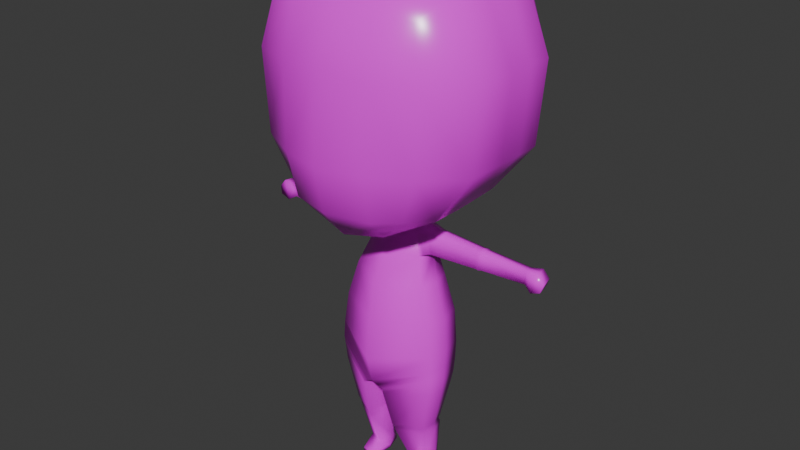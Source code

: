 # Source: body1.blend  (saved by Blender 4.0.36; exported with 4.5.12 LTS)
import bpy
from mathutils import Matrix  # noqa: F401  (used for matrix-valued properties, if any)

bpy.ops.wm.read_factory_settings(use_empty=True)
scene = bpy.context.scene
scene.name = 'Scene'

# ---- collections
col_collection = bpy.data.collections.new('Collection'); scene.collection.children.link(col_collection)

# ---- images (referenced by path relative to the original .blend; pixels are not part of the script)
import os
ASSET_DIR = os.environ.get("B2B_ASSET_DIR", "")  # directory of the original .blend (textures are referenced by path, not embedded)
HERE = os.path.dirname(os.path.abspath(__file__))  # packed textures are extracted next to this script under _unpacked/

def load_image(name, relpath, width, height, colorspace="sRGB"):
    """Load a texture the original file referenced (path relative to the .blend, or extracted next to this script)."""
    p = next((c for c in (os.path.join(HERE, relpath), os.path.join(ASSET_DIR, relpath)) if relpath and os.path.exists(c)), "")
    if p:
        img = bpy.data.images.load(p, check_existing=True)
        img.name = name
    else:  # same state as the original file: an image datablock whose file is absent (Cycles renders it pink)
        img = bpy.data.images.new(name, width, height)
        img.source = "FILE"
        img.filepath = "//" + (relpath or name)
    img.colorspace_settings.name = colorspace
    return img
img_baked_base_png = load_image('baked_base.png', 'baked_base.png', 1024, 1024, 'sRGB')

# ---- materials (node trees are filled in below, after node groups)
mat_baked = bpy.data.materials.new('baked')

# ---- material node trees
mat_baked.use_nodes = True; mat_baked.node_tree.nodes.clear()
_N = mat_baked.node_tree.nodes; _L = mat_baked.node_tree.links
n0 = _N.new('ShaderNodeOutputMaterial'); n0.name = 'Material Output'; n0.location = (300, 300)
n1 = _N.new('ShaderNodeBsdfPrincipled'); n1.name = 'Principled BSDF'; n1.location = (10, 300)
n1.inputs[2].default_value = 0.25
n1.inputs[3].default_value = 1.45
n2 = _N.new('ShaderNodeTexImage'); n2.name = 'Image Texture'; n2.location = (-376, 283)
n2.image = img_baked_base_png
_L.new(n1.outputs[0], n0.inputs[0])
_L.new(n2.outputs[0], n1.inputs[0])
n0.is_active_output = True

# ---- world
world_world = bpy.data.worlds.new('World'); scene.world = world_world
world_world.use_nodes = True; world_world.node_tree.nodes.clear()
_N = world_world.node_tree.nodes; _L = world_world.node_tree.links
n0 = _N.new('ShaderNodeOutputWorld'); n0.name = 'World Output'; n0.location = (300, 300)
n1 = _N.new('ShaderNodeBackground'); n1.name = 'Background'; n1.location = (10, 300)
n1.inputs[0].default_value = (0.05088, 0.05088, 0.05088, 1.0)
_L.new(n1.outputs[0], n0.inputs[0])
n0.is_active_output = True
world_world.color = (0.05088, 0.05088, 0.05088)
world_world.use_sun_shadow = False
world_world.sun_shadow_jitter_overblur = 0.0

# ---- meshes
me_cube_001 = bpy.data.meshes.new('Cube.001')
me_cube_001.from_pydata([(0.2349, -0.2897, 1.204), (0.2808, -0.2981, 1.861), (0.303, 0.2438, 1.268), (0.2808, 0.2981, 1.859), (0.1574, 0.2975, 1.228), (0.1635, 0.3576, 1.882), (0.3204, 0.3299, 1.677), (0.3121, 0.328, 1.381), (0.2905, -0.1913, 1.188), (0.2905, 0.1177, 1.194), (0.3479, 0.1743, 1.915), (0.3479, -0.184, 1.924), (0.3204, -0.3299, 1.677), (0.3121, -0.3184, 1.376), (0.1574, -0.3565, 1.203), (0.1635, -0.3405, 1.879), (0.1681, 0.1869, 2.006), (0.1681, -0.1779, 2.009), (0.138, 0.1003, 1.13), (0.138, -0.2684, 1.112), (0.1619, -0.3981, 1.376), (0.0, -0.0511, 2.035), (0.1611, -0.3922, 1.682), (0.0, -0.0488, 1.09), (0.4294, 0.1498, 1.376), (0.4294, -0.1945, 1.377), (0.4486, 0.1657, 1.675), (0.4486, -0.1897, 1.675), (0.4486, -0.03439, 1.675), (0.1569, 0.4289, 1.378), (0.4294, -0.03725, 1.377), (0.1611, 0.4403, 1.68), (0.138, -0.03649, 1.109), (0.1681, -0.0511, 2.023), (0.3479, -0.04785, 1.934), (0.2905, -0.06839, 1.186), (0.0, 0.2975, 1.226), (0.0, 0.3576, 1.887), (0.0, -0.4022, 1.207), (0.0, -0.3529, 1.885), (0.0, 0.1869, 2.017), (0.0, -0.1779, 2.021), (0.0, 0.08085, 1.111), (0.0, -0.3091, 1.094), (0.0, -0.4392, 1.375), (0.0, -0.4163, 1.687), (0.0, 0.4289, 1.382), (0.0, 0.4403, 1.685), (0.05442, 0.04544, 1.088), (0.0, -0.03079, 1.088), (0.05437, -0.01032, 1.088), (0.0, 0.0626, 1.088), (0.0452, 0.04168, 1.076), (0.0, -0.02692, 1.076), (0.04514, -0.005712, 1.075), (0.0, 0.05861, 1.074), (0.04748, 0.04522, 1.062), (0.0, -0.03143, 1.06), (0.04748, -0.009416, 1.062), (0.0, 0.06275, 1.06), (0.0984, 0.05934, 0.9416), (0.0, -0.1176, 0.9331), (0.1103, -0.05096, 0.9413), (0.0, 0.1021, 0.9343), (0.1463, 0.05254, 0.8422), (0.0, -0.1562, 0.8461), (0.1463, -0.07946, 0.843), (0.0, 0.1026, 0.8416), (0.1853, 0.06483, 0.7029), (0.0, -0.1857, 0.7076), (0.1853, -0.09329, 0.7039), (0.0, 0.1259, 0.7022), (0.1996, 0.05874, 0.5797), (0.0, -0.203, 0.5425), (0.1996, -0.1014, 0.5799), (0.0, 0.1267, 0.5203), (0.2012, 0.05221, 0.5091), (0.0, -0.1813, 0.4436), (0.2012, -0.1051, 0.515), (0.0, 0.08206, 0.4472), (0.2019, 0.04231, 0.4554), (0.04309, -0.1733, 0.4191), (0.2022, -0.09645, 0.4624), (0.03596, 0.05858, 0.4264), (0.1976, 0.03141, 0.4102), (0.04263, -0.1707, 0.4038), (0.1981, -0.09427, 0.4161), (0.04102, 0.04766, 0.4105), (0.1584, 0.0282, 0.2536), (0.05723, -0.1337, 0.2478), (0.1588, -0.07915, 0.2448), (0.05777, 0.03129, 0.2594), (0.1545, 0.02167, 0.233), (0.05862, -0.122, 0.2275), (0.1549, -0.07258, 0.2307), (0.05914, 0.02559, 0.2357), (0.155, 0.02928, 0.2161), (0.05482, -0.1157, 0.2104), (0.1562, -0.06744, 0.2138), (0.05652, 0.02698, 0.217), (0.1313, 0.04639, 0.05037), (0.07893, -0.04778, 0.04702), (0.1313, -0.02957, 0.04678), (0.08, 0.04534, 0.05232), (0.1312, 0.05622, 0.01544), (0.07887, -0.09284, 0.01213), (0.1313, -0.084, 0.01226), (0.07993, 0.05517, 0.01739), (0.1312, 0.05637, -0.0008588), (0.07885, -0.09269, -0.001788), (0.1321, -0.08383, -0.002278), (0.07991, 0.05535, 0.0006264), (0.0, 0.0739, 1.027), (0.069, -0.01648, 1.042), (0.069, 0.04701, 1.042), (0.0, -0.05458, 1.028), (0.1287, 0.05205, 0.9492), (0.1363, -0.03258, 0.949), (0.1245, -0.02239, 1.027), (0.1183, 0.04634, 1.029), (0.1424, 0.04306, 0.9497), (0.1488, -0.02688, 0.9487), (0.1599, -0.01843, 1.02), (0.1512, 0.04084, 1.023), (0.3314, 0.04148, 0.9571), (0.3316, -0.02092, 0.957), (0.3312, -0.01569, 1.015), (0.3306, 0.0357, 1.015), (0.3419, 0.04274, 0.9559), (0.3415, -0.02215, 0.9559), (0.3411, -0.01672, 1.016), (0.3411, 0.03676, 1.016), (0.3531, 0.03782, 0.9584), (0.3529, -0.01935, 0.9584), (0.3526, -0.01438, 1.013), (0.3527, 0.03456, 1.013), (0.5213, 0.03125, 0.9618), (0.5215, -0.009314, 0.9621), (0.5213, -0.005918, 1.011), (0.5202, 0.02715, 1.011), (0.55, 0.04286, 0.9445), (0.5503, -0.02108, 0.9449), (0.5725, -0.01573, 1.017), (0.5606, 0.0369, 1.016), (0.5759, 0.04004, 0.9607), (0.5878, -0.021, 0.9587), (0.5968, -0.01565, 0.9872), (0.5853, 0.03698, 0.9877), (0.2905, 0.0367, 1.19), (0.0, 0.0782, 2.035), (0.138, 0.02218, 1.12), (0.1681, 0.0782, 2.023), (0.3479, 0.07181, 1.928), (0.4486, 0.06965, 1.676), (0.4294, 0.058, 1.376), (0.0544, 0.01756, 1.088), (0.04517, 0.01798, 1.076), (0.04748, 0.0179, 1.062), (0.1274, 0.009738, 0.9329), (0.1623, -0.01553, 0.8426), (0.2014, -0.0163, 0.7034), (0.01818, -0.04653, 0.4214), (0.2157, -0.02337, 0.5798), (0.0, -0.04106, 0.4462), (0.2173, -0.03196, 0.5135), (0.2181, -0.03601, 0.461), (0.02569, -0.04605, 0.4072), (0.2139, -0.04037, 0.4152), (0.04031, -0.03573, 0.2544), (0.1747, -0.03167, 0.2478), (0.04168, -0.03576, 0.2324), (0.1707, -0.02752, 0.2318), (0.03848, -0.02834, 0.2145), (0.1717, -0.02114, 0.2149), (0.06227, 0.01122, 0.05048), (0.1477, 0.01226, 0.05034), (0.06221, -0.006399, 0.01556), (0.1477, -0.005352, 0.01543), (0.06218, -0.006233, 0.0002239), (0.1476, -0.005189, 7.2e-05), (0.069, 0.01527, 1.042), (0.1363, 0.01037, 0.9374), (0.1214, 0.01202, 1.042), (0.1459, 0.01027, 0.9391), (0.1555, 0.01124, 1.033), (0.3315, 0.01028, 0.9476), (0.3309, 0.009999, 1.024), (0.3417, 0.0103, 0.9461), (0.3411, 0.01002, 1.025), (0.353, 0.009211, 0.9494), (0.3526, 0.01009, 1.022), (0.5214, 0.01097, 0.9619), (0.5207, 0.01062, 1.012), (0.5501, 0.01089, 0.9447), (0.5666, 0.01058, 1.017), (0.5818, 0.00952, 0.9597), (0.5911, 0.01066, 0.9875), (-0.2349, -0.2897, 1.204), (-0.2808, -0.2981, 1.861), (-0.303, 0.2438, 1.268), (-0.2808, 0.2981, 1.859), (-0.1574, 0.2975, 1.228), (-0.1635, 0.3576, 1.882), (-0.3204, 0.3299, 1.677), (-0.3121, 0.328, 1.381), (-0.2905, -0.1913, 1.188), (-0.2905, 0.1177, 1.194), (-0.3479, 0.1743, 1.915), (-0.3479, -0.184, 1.924), (-0.3204, -0.3299, 1.677), (-0.3121, -0.3184, 1.376), (-0.1574, -0.3565, 1.203), (-0.1635, -0.3405, 1.879), (-0.1681, 0.1869, 2.006), (-0.1681, -0.1779, 2.009), (-0.138, 0.1003, 1.13), (-0.138, -0.2684, 1.112), (-0.1619, -0.3981, 1.376), (-0.1611, -0.3922, 1.682), (-0.4294, 0.1498, 1.376), (-0.4294, -0.1945, 1.377), (-0.4486, 0.1657, 1.675), (-0.4486, -0.1897, 1.675), (-0.4486, -0.03439, 1.675), (-0.1569, 0.4289, 1.378), (-0.4294, -0.03725, 1.377), (-0.1611, 0.4403, 1.68), (-0.138, -0.03649, 1.109), (-0.1681, -0.0511, 2.023), (-0.3479, -0.04785, 1.934), (-0.2905, -0.06839, 1.186), (-0.05442, 0.04544, 1.088), (-0.05437, -0.01032, 1.088), (-0.0452, 0.04168, 1.076), (-0.04514, -0.005712, 1.075), (-0.04748, 0.04522, 1.062), (-0.04748, -0.009416, 1.062), (-0.0984, 0.05934, 0.9416), (-0.1103, -0.05096, 0.9413), (-0.1463, 0.05254, 0.8422), (-0.1463, -0.07946, 0.843), (-0.1853, 0.06483, 0.7029), (-0.1853, -0.09329, 0.7039), (-0.1996, 0.05874, 0.5797), (-0.1996, -0.1014, 0.5799), (-0.2012, 0.05221, 0.5091), (-0.2012, -0.1051, 0.515), (-0.2019, 0.04231, 0.4554), (-0.04309, -0.1733, 0.4191), (-0.2022, -0.09645, 0.4624), (-0.03596, 0.05858, 0.4264), (-0.1976, 0.03141, 0.4102), (-0.04263, -0.1707, 0.4038), (-0.1981, -0.09427, 0.4161), (-0.04102, 0.04766, 0.4105), (-0.1584, 0.0282, 0.2536), (-0.05723, -0.1337, 0.2478), (-0.1588, -0.07915, 0.2448), (-0.05777, 0.03129, 0.2594), (-0.1545, 0.02167, 0.233), (-0.05862, -0.122, 0.2275), (-0.1549, -0.07258, 0.2307), (-0.05914, 0.02559, 0.2357), (-0.155, 0.02928, 0.2161), (-0.05482, -0.1157, 0.2104), (-0.1562, -0.06744, 0.2138), (-0.05652, 0.02698, 0.217), (-0.1313, 0.04639, 0.05037), (-0.07893, -0.04778, 0.04702), (-0.1313, -0.02957, 0.04678), (-0.08, 0.04534, 0.05232), (-0.1312, 0.05622, 0.01544), (-0.07887, -0.09284, 0.01213), (-0.1313, -0.084, 0.01226), (-0.07993, 0.05517, 0.01739), (-0.1312, 0.05637, -0.0008588), (-0.07885, -0.09269, -0.001788), (-0.1321, -0.08383, -0.002278), (-0.07991, 0.05535, 0.0006264), (-0.069, -0.01648, 1.042), (-0.069, 0.04701, 1.042), (-0.1287, 0.05205, 0.9492), (-0.1363, -0.03258, 0.949), (-0.1245, -0.02239, 1.027), (-0.1183, 0.04634, 1.029), (-0.1424, 0.04306, 0.9497), (-0.1488, -0.02688, 0.9487), (-0.1599, -0.01843, 1.02), (-0.1512, 0.04084, 1.023), (-0.3314, 0.04148, 0.9571), (-0.3316, -0.02092, 0.957), (-0.3312, -0.01569, 1.015), (-0.3306, 0.0357, 1.015), (-0.3419, 0.04274, 0.9559), (-0.3415, -0.02215, 0.9559), (-0.3411, -0.01672, 1.016), (-0.3411, 0.03676, 1.016), (-0.3531, 0.03782, 0.9584), (-0.3529, -0.01935, 0.9584), (-0.3526, -0.01438, 1.013), (-0.3527, 0.03456, 1.013), (-0.5213, 0.03125, 0.9618), (-0.5215, -0.009314, 0.9621), (-0.5213, -0.005918, 1.011), (-0.5202, 0.02715, 1.011), (-0.55, 0.04286, 0.9445), (-0.5503, -0.02108, 0.9449), (-0.5725, -0.01573, 1.017), (-0.5606, 0.0369, 1.016), (-0.5759, 0.04004, 0.9607), (-0.5878, -0.021, 0.9587), (-0.5968, -0.01565, 0.9872), (-0.5853, 0.03698, 0.9877), (-0.2905, 0.0367, 1.19), (-0.138, 0.02218, 1.12), (-0.1681, 0.0782, 2.023), (-0.3479, 0.07181, 1.928), (-0.4486, 0.06965, 1.676), (-0.4294, 0.058, 1.376), (-0.0544, 0.01756, 1.088), (-0.04517, 0.01798, 1.076), (-0.04748, 0.0179, 1.062), (-0.1274, 0.009738, 0.9329), (-0.1623, -0.01553, 0.8426), (-0.2014, -0.0163, 0.7034), (-0.01818, -0.04653, 0.4214), (-0.2157, -0.02337, 0.5798), (-0.2173, -0.03196, 0.5135), (-0.2181, -0.03601, 0.461), (-0.02569, -0.04605, 0.4072), (-0.2139, -0.04037, 0.4152), (-0.04031, -0.03573, 0.2544), (-0.1747, -0.03167, 0.2478), (-0.04168, -0.03576, 0.2324), (-0.1707, -0.02752, 0.2318), (-0.03848, -0.02834, 0.2145), (-0.1717, -0.02114, 0.2149), (-0.06227, 0.01122, 0.05048), (-0.1477, 0.01226, 0.05034), (-0.06221, -0.006399, 0.01556), (-0.1477, -0.005352, 0.01543), (-0.06218, -0.006233, 0.0002239), (-0.1476, -0.005189, 7.2e-05), (-0.069, 0.01527, 1.042), (-0.1363, 0.01037, 0.9374), (-0.1214, 0.01202, 1.042), (-0.1459, 0.01027, 0.9391), (-0.1555, 0.01124, 1.033), (-0.3315, 0.01028, 0.9476), (-0.3309, 0.009999, 1.024), (-0.3417, 0.0103, 0.9461), (-0.3411, 0.01002, 1.025), (-0.353, 0.009211, 0.9494), (-0.3526, 0.01009, 1.022), (-0.5214, 0.01097, 0.9619), (-0.5207, 0.01062, 1.012), (-0.5501, 0.01089, 0.9447), (-0.5666, 0.01058, 1.017), (-0.5818, 0.00952, 0.9597), (-0.5911, 0.01066, 0.9875), (0.1135, 0.0557, 0.9454), (0.1233, -0.04177, 0.9452), (0.09676, -0.01944, 1.035), (0.09365, 0.04668, 1.036), (0.09521, 0.01364, 1.042), (0.1318, 0.01005, 0.9351), (-0.1135, 0.0557, 0.9454), (-0.1233, -0.04177, 0.9452), (-0.09676, -0.01944, 1.035), (-0.09365, 0.04668, 1.036), (-0.09521, 0.01364, 1.042), (-0.1318, 0.01005, 0.9351), (0.2016, 0.04726, 0.4823), (0.01798, 0.07032, 0.4368), (0.2017, -0.1008, 0.4887), (0.02154, -0.1773, 0.4313), (0.009088, -0.0438, 0.4338), (0.2177, -0.03399, 0.4872), (-0.2016, 0.04726, 0.4823), (-0.01798, 0.07032, 0.4368), (-0.2017, -0.1008, 0.4887), (-0.02154, -0.1773, 0.4313), (-0.009088, -0.0438, 0.4338), (-0.2177, -0.03399, 0.4872)], [], [(31, 5, 3, 6), (27, 11, 1, 12), (14, 19, 0), (11, 17, 15, 1), (42, 18, 48, 51), (3, 5, 16, 10), (34, 33, 17, 11), (150, 148, 35, 32), (43, 19, 14, 38), (36, 4, 18, 42), (23, 32, 19, 43), (4, 2, 9, 18), (32, 35, 8, 19), (0, 13, 20, 14), (13, 12, 22, 20), (154, 153, 28, 30), (12, 1, 15, 22), (152, 151, 33, 34), (8, 25, 13, 0), (25, 27, 12, 13), (2, 7, 24, 9), (35, 30, 25, 8), (7, 6, 26, 24), (30, 28, 27, 25), (6, 3, 10, 26), (28, 34, 11, 27), (4, 29, 7, 2), (29, 31, 6, 7), (36, 46, 29, 4), (46, 47, 31, 29), (47, 37, 5, 31), (151, 149, 21, 33), (153, 152, 34, 28), (22, 15, 39, 45), (20, 22, 45, 44), (14, 20, 44, 38), (148, 154, 30, 35), (33, 21, 41, 17), (5, 37, 40, 16), (17, 41, 39, 15), (155, 50, 54, 156), (150, 32, 50, 155), (32, 23, 49, 50), (55, 52, 56, 59), (50, 49, 53, 54), (51, 48, 52, 55), (365, 360, 116, 181), (156, 54, 58, 157), (54, 53, 57, 58), (62, 61, 65, 66), (113, 115, 61, 62), (112, 114, 60, 63), (66, 65, 69, 70), (63, 60, 64, 67), (158, 62, 66, 159), (160, 70, 74, 162), (67, 64, 68, 71), (159, 66, 70, 160), (75, 72, 76, 79), (70, 69, 73, 74), (71, 68, 72, 75), (373, 372, 80, 83), (162, 74, 78, 164), (74, 73, 77, 78), (165, 82, 86, 167), (377, 374, 82, 165), (374, 375, 81, 82), (376, 373, 83, 161), (86, 85, 89, 90), (161, 83, 87, 166), (82, 81, 85, 86), (83, 80, 84, 87), (91, 88, 92, 95), (166, 87, 91, 168), (87, 84, 88, 91), (167, 86, 90, 169), (94, 93, 97, 98), (169, 90, 94, 171), (90, 89, 93, 94), (168, 91, 95, 170), (98, 97, 101, 102), (170, 95, 99, 172), (95, 92, 96, 99), (171, 94, 98, 173), (103, 100, 104, 107), (172, 99, 103, 174), (99, 96, 100, 103), (173, 98, 102, 175), (106, 105, 109, 110), (175, 102, 106, 177), (102, 101, 105, 106), (174, 103, 107, 176), (178, 179, 110, 109), (176, 107, 111, 178), (107, 104, 108, 111), (177, 106, 110, 179), (59, 56, 114, 112), (58, 57, 115, 113), (157, 58, 113, 180), (182, 118, 122, 184), (364, 362, 118, 182), (362, 361, 117, 118), (360, 363, 119, 116), (120, 123, 127, 124), (118, 117, 121, 122), (116, 119, 123, 120), (181, 116, 120, 183), (186, 126, 130, 188), (183, 120, 124, 185), (184, 122, 126, 186), (122, 121, 125, 126), (128, 131, 135, 132), (126, 125, 129, 130), (124, 127, 131, 128), (185, 124, 128, 187), (190, 134, 138, 192), (187, 128, 132, 189), (188, 130, 134, 190), (130, 129, 133, 134), (136, 139, 143, 140), (134, 133, 137, 138), (132, 135, 139, 136), (189, 132, 136, 191), (140, 143, 147, 144), (191, 136, 140, 193), (192, 138, 142, 194), (138, 137, 141, 142), (196, 146, 145, 195), (193, 140, 144, 195), (194, 142, 146, 196), (142, 141, 145, 146), (8, 0, 19), (143, 194, 196, 147), (141, 193, 195, 145), (147, 196, 195, 144), (139, 192, 194, 143), (137, 191, 193, 141), (133, 189, 191, 137), (131, 188, 190, 135), (129, 187, 189, 133), (135, 190, 192, 139), (125, 185, 187, 129), (123, 184, 186, 127), (121, 183, 185, 125), (127, 186, 188, 131), (117, 181, 183, 121), (363, 364, 182, 119), (119, 182, 184, 123), (56, 157, 180, 114), (104, 177, 179, 108), (105, 176, 178, 109), (111, 108, 179, 178), (101, 174, 176, 105), (100, 175, 177, 104), (96, 173, 175, 100), (97, 172, 174, 101), (92, 171, 173, 96), (93, 170, 172, 97), (89, 168, 170, 93), (88, 169, 171, 92), (84, 167, 169, 88), (85, 166, 168, 89), (81, 161, 166, 85), (375, 376, 161, 81), (372, 377, 165, 80), (80, 165, 167, 84), (72, 162, 164, 76), (64, 159, 160, 68), (68, 160, 162, 72), (60, 158, 159, 64), (52, 156, 157, 56), (361, 365, 181, 117), (18, 150, 155, 48), (48, 155, 156, 52), (9, 24, 154, 148), (26, 10, 152, 153), (16, 40, 149, 151), (10, 16, 151, 152), (24, 26, 153, 154), (18, 9, 148, 150), (226, 203, 200, 202), (222, 209, 198, 208), (211, 197, 216), (208, 198, 212, 214), (42, 51, 231, 215), (200, 207, 213, 202), (229, 208, 214, 228), (314, 227, 230, 313), (43, 38, 211, 216), (36, 42, 215, 201), (23, 43, 216, 227), (201, 215, 206, 199), (227, 216, 205, 230), (197, 211, 217, 210), (210, 217, 218, 209), (318, 225, 223, 317), (209, 218, 212, 198), (316, 229, 228, 315), (205, 197, 210, 220), (220, 210, 209, 222), (199, 206, 219, 204), (230, 205, 220, 225), (204, 219, 221, 203), (225, 220, 222, 223), (203, 221, 207, 200), (223, 222, 208, 229), (201, 199, 204, 224), (224, 204, 203, 226), (36, 201, 224, 46), (46, 224, 226, 47), (47, 226, 202, 37), (315, 228, 21, 149), (317, 223, 229, 316), (218, 45, 39, 212), (217, 44, 45, 218), (211, 38, 44, 217), (313, 230, 225, 318), (228, 214, 41, 21), (202, 213, 40, 37), (214, 212, 39, 41), (319, 320, 234, 232), (314, 319, 232, 227), (227, 232, 49, 23), (55, 59, 235, 233), (232, 234, 53, 49), (51, 55, 233, 231), (371, 344, 281, 366), (320, 321, 236, 234), (234, 236, 57, 53), (238, 240, 65, 61), (279, 238, 61, 115), (112, 63, 237, 280), (240, 242, 69, 65), (63, 67, 239, 237), (322, 323, 240, 238), (324, 326, 244, 242), (67, 71, 241, 239), (323, 324, 242, 240), (75, 79, 245, 243), (242, 244, 73, 69), (71, 75, 243, 241), (379, 250, 247, 378), (326, 327, 246, 244), (244, 246, 77, 73), (328, 330, 253, 249), (383, 328, 249, 380), (380, 249, 248, 381), (382, 325, 250, 379), (253, 257, 256, 252), (325, 329, 254, 250), (249, 253, 252, 248), (250, 254, 251, 247), (258, 262, 259, 255), (329, 331, 258, 254), (254, 258, 255, 251), (330, 332, 257, 253), (261, 265, 264, 260), (332, 334, 261, 257), (257, 261, 260, 256), (331, 333, 262, 258), (265, 269, 268, 264), (333, 335, 266, 262), (262, 266, 263, 259), (334, 336, 265, 261), (270, 274, 271, 267), (335, 337, 270, 266), (266, 270, 267, 263), (336, 338, 269, 265), (273, 277, 276, 272), (338, 340, 273, 269), (269, 273, 272, 268), (337, 339, 274, 270), (341, 276, 277, 342), (339, 341, 278, 274), (274, 278, 275, 271), (340, 342, 277, 273), (59, 112, 280, 235), (236, 279, 115, 57), (321, 343, 279, 236), (345, 347, 287, 283), (370, 345, 283, 368), (368, 283, 282, 367), (366, 281, 284, 369), (285, 289, 292, 288), (283, 287, 286, 282), (281, 285, 288, 284), (344, 346, 285, 281), (349, 351, 295, 291), (346, 348, 289, 285), (347, 349, 291, 287), (287, 291, 290, 286), (293, 297, 300, 296), (291, 295, 294, 290), (289, 293, 296, 292), (348, 350, 293, 289), (353, 355, 303, 299), (350, 352, 297, 293), (351, 353, 299, 295), (295, 299, 298, 294), (301, 305, 308, 304), (299, 303, 302, 298), (297, 301, 304, 300), (352, 354, 301, 297), (305, 309, 312, 308), (354, 356, 305, 301), (355, 357, 307, 303), (303, 307, 306, 302), (359, 358, 310, 311), (356, 358, 309, 305), (357, 359, 311, 307), (307, 311, 310, 306), (205, 216, 197), (308, 312, 359, 357), (306, 310, 358, 356), (312, 309, 358, 359), (304, 308, 357, 355), (302, 306, 356, 354), (298, 302, 354, 352), (296, 300, 353, 351), (294, 298, 352, 350), (300, 304, 355, 353), (290, 294, 350, 348), (288, 292, 349, 347), (286, 290, 348, 346), (292, 296, 351, 349), (282, 286, 346, 344), (369, 284, 345, 370), (284, 288, 347, 345), (235, 280, 343, 321), (271, 275, 342, 340), (272, 276, 341, 339), (278, 341, 342, 275), (268, 272, 339, 337), (267, 271, 340, 338), (263, 267, 338, 336), (264, 268, 337, 335), (259, 263, 336, 334), (260, 264, 335, 333), (256, 260, 333, 331), (255, 259, 334, 332), (251, 255, 332, 330), (252, 256, 331, 329), (248, 252, 329, 325), (381, 248, 325, 382), (378, 247, 328, 383), (247, 251, 330, 328), (243, 245, 327, 326), (239, 241, 324, 323), (241, 243, 326, 324), (237, 239, 323, 322), (233, 235, 321, 320), (367, 282, 344, 371), (215, 231, 319, 314), (231, 233, 320, 319), (206, 313, 318, 219), (221, 317, 316, 207), (213, 315, 149, 40), (207, 316, 315, 213), (219, 318, 317, 221), (215, 314, 313, 206), (62, 158, 365, 361), (114, 180, 364, 363), (60, 114, 363, 360), (113, 62, 361, 362), (180, 113, 362, 364), (158, 60, 360, 365), (238, 367, 371, 322), (280, 369, 370, 343), (237, 366, 369, 280), (279, 368, 367, 238), (343, 370, 368, 279), (322, 371, 366, 237), (76, 164, 377, 372), (77, 163, 376, 375), (163, 79, 373, 376), (78, 77, 375, 374), (164, 78, 374, 377), (79, 76, 372, 373), (245, 378, 383, 327), (77, 381, 382, 163), (163, 382, 379, 79), (246, 380, 381, 77), (327, 383, 380, 246), (79, 379, 378, 245)])
me_cube_001.polygons.foreach_set('use_smooth', [True] * 384)
_uv = me_cube_001.uv_layers.new(name='UVMap')
_uv.uv.foreach_set('vector', [0.4343, 0.2038, 0.4311, 0.245, 0.4035, 0.2442, 0.3974, 0.205, 0.2499, 0.2015, 0.228, 0.2448, 0.21, 0.2272, 0.2166, 0.1966, 0.1897, 0.1201, 0.1904, 0.09867, 0.2061, 0.1166, 0.228, 0.2448, 0.1961, 0.2642, 0.1895, 0.2279, 0.21, 0.2272, 0.4667, 0.03261, 0.4216, 0.05139, 0.4432, 0.01979, 0.4668, 0.02201, 0.4035, 0.2442, 0.4311, 0.245, 0.4208, 0.2915, 0.3766, 0.2665, 0.2471, 0.2675, 0.2044, 0.2918, 0.1961, 0.2642, 0.228, 0.2448, 0.2257, 0.03018, 0.2731, 0.06313, 0.2472, 0.08397, 0.2147, 0.04453, 0.1655, 0.1003, 0.1904, 0.09867, 0.1897, 0.1201, 0.1651, 0.1232, 0.4656, 0.1059, 0.4299, 0.1099, 0.4216, 0.05139, 0.4667, 0.03261, 0.1667, 0.03106, 0.2147, 0.04453, 0.1904, 0.09867, 0.1655, 0.1003, 0.4299, 0.1099, 0.3951, 0.1162, 0.3829, 0.08095, 0.4216, 0.05139, 0.2147, 0.04453, 0.2472, 0.08397, 0.225, 0.1055, 0.1904, 0.09867, 0.2061, 0.1166, 0.2178, 0.147, 0.1904, 0.1479, 0.1897, 0.1201, 0.2178, 0.147, 0.2166, 0.1966, 0.1892, 0.1959, 0.1904, 0.1479, 0.3125, 0.1296, 0.3115, 0.22, 0.2842, 0.2115, 0.2849, 0.136, 0.2166, 0.1966, 0.21, 0.2272, 0.1895, 0.2279, 0.1892, 0.1959, 0.2716, 0.2908, 0.2177, 0.3279, 0.2044, 0.2918, 0.2471, 0.2675, 0.225, 0.1055, 0.2487, 0.1453, 0.2178, 0.147, 0.2061, 0.1166, 0.2487, 0.1453, 0.2499, 0.2015, 0.2166, 0.1966, 0.2178, 0.147, 0.3951, 0.1162, 0.4003, 0.1457, 0.3536, 0.1335, 0.3829, 0.08095, 0.2472, 0.08397, 0.2849, 0.136, 0.2487, 0.1453, 0.225, 0.1055, 0.4003, 0.1457, 0.3974, 0.205, 0.3492, 0.2083, 0.3536, 0.1335, 0.2849, 0.136, 0.2842, 0.2115, 0.2499, 0.2015, 0.2487, 0.1453, 0.3974, 0.205, 0.4035, 0.2442, 0.3766, 0.2665, 0.3492, 0.2083, 0.2842, 0.2115, 0.2471, 0.2675, 0.228, 0.2448, 0.2499, 0.2015, 0.4299, 0.1099, 0.4358, 0.149, 0.4003, 0.1457, 0.3951, 0.1162, 0.4358, 0.149, 0.4343, 0.2038, 0.3974, 0.205, 0.4003, 0.1457, 0.4656, 0.1059, 0.465, 0.1496, 0.4358, 0.149, 0.4299, 0.1099, 0.465, 0.1496, 0.4642, 0.206, 0.4343, 0.2038, 0.4358, 0.149, 0.4642, 0.206, 0.4635, 0.2489, 0.4311, 0.245, 0.4343, 0.2038, 0.2177, 0.3279, 0.1613, 0.3385, 0.162, 0.2976, 0.2044, 0.2918, 0.3115, 0.22, 0.2716, 0.2908, 0.2471, 0.2675, 0.2842, 0.2115, 0.1892, 0.1959, 0.1895, 0.2279, 0.1633, 0.2281, 0.1638, 0.1955, 0.1904, 0.1479, 0.1892, 0.1959, 0.1638, 0.1955, 0.1647, 0.1484, 0.1897, 0.1201, 0.1904, 0.1479, 0.1647, 0.1484, 0.1651, 0.1232, 0.2731, 0.06313, 0.3125, 0.1296, 0.2849, 0.136, 0.2472, 0.08397, 0.2044, 0.2918, 0.162, 0.2976, 0.1625, 0.2691, 0.1961, 0.2642, 0.4311, 0.245, 0.4635, 0.2489, 0.4628, 0.2983, 0.4208, 0.2915, 0.1961, 0.2642, 0.1625, 0.2691, 0.1633, 0.2281, 0.1895, 0.2279, 0.1986, 0.01552, 0.1911, 0.02269, 0.188, 0.0165, 0.1958, 0.01179, 0.2257, 0.03018, 0.2147, 0.04453, 0.1911, 0.02269, 0.1986, 0.01552, 0.2147, 0.04453, 0.1667, 0.03106, 0.1668, 0.02495, 0.1911, 0.02269, 0.4669, 0.01682, 0.4467, 0.01425, 0.4489, 0.009108, 0.467, 0.0111, 0.1911, 0.02269, 0.1668, 0.02495, 0.1669, 0.02003, 0.188, 0.0165, 0.4668, 0.02201, 0.4432, 0.01979, 0.4467, 0.01425, 0.4669, 0.01682, 0.6997, 0.5653, 0.7257, 0.5756, 0.7175, 0.5806, 0.6983, 0.5675, 0.1958, 0.01179, 0.188, 0.0165, 0.1859, 0.01171, 0.194, 0.008277, 0.188, 0.0165, 0.1669, 0.02003, 0.167, 0.01339, 0.1859, 0.01171, 0.8762, 0.2497, 0.8039, 0.2312, 0.8041, 0.1802, 0.8889, 0.1885, 0.8434, 0.3117, 0.8037, 0.2918, 0.8039, 0.2312, 0.8762, 0.2497, 0.7966, 0.6165, 0.7572, 0.6303, 0.734, 0.5706, 0.7975, 0.5634, 0.8889, 0.1885, 0.8041, 0.1802, 0.8044, 0.1089, 0.9093, 0.1171, 0.7975, 0.5634, 0.734, 0.5706, 0.714, 0.5106, 0.7983, 0.5127, 0.914, 0.2514, 0.8762, 0.2497, 0.8889, 0.1885, 0.9212, 0.1988, 0.9483, 0.128, 0.9093, 0.1171, 0.9214, 0.053, 0.9628, 0.06324, 0.7983, 0.5127, 0.714, 0.5106, 0.7018, 0.437, 0.7995, 0.4376, 0.9212, 0.1988, 0.8889, 0.1885, 0.9093, 0.1171, 0.9483, 0.128, 0.1898, 0.6181, 0.09937, 0.6329, 0.1013, 0.6033, 0.1894, 0.5813, 0.9093, 0.1171, 0.8044, 0.1089, 0.8047, 0.0236, 0.9214, 0.053, 0.7995, 0.4376, 0.7018, 0.437, 0.6924, 0.3745, 0.8011, 0.3448, 0.1805, 0.5757, 0.1012, 0.5918, 0.1011, 0.5804, 0.1715, 0.5701, 0.328, 0.9393, 0.2944, 0.9367, 0.2954, 0.9096, 0.3268, 0.9111, 0.2944, 0.9367, 0.2017, 0.9154, 0.2027, 0.8689, 0.2954, 0.9096, 0.3917, 0.8364, 0.3687, 0.8453, 0.3632, 0.828, 0.3835, 0.82, 0.3267, 0.8999, 0.2977, 0.8986, 0.3001, 0.8876, 0.3266, 0.8887, 0.2977, 0.8986, 0.2147, 0.8652, 0.2267, 0.8615, 0.3001, 0.8876, 0.1822, 0.5263, 0.1805, 0.5757, 0.1715, 0.5701, 0.1757, 0.5249, 0.3632, 0.828, 0.2969, 0.8369, 0.295, 0.7767, 0.3378, 0.7651, 0.1563, 0.5179, 0.114, 0.537, 0.1141, 0.5284, 0.1533, 0.5122, 0.3687, 0.8453, 0.2974, 0.843, 0.2969, 0.8369, 0.3632, 0.828, 0.114, 0.537, 0.04062, 0.537, 0.04371, 0.5187, 0.1141, 0.5284, 0.1062, 0.4581, 0.06314, 0.4548, 0.06354, 0.4451, 0.1065, 0.4479, 0.1533, 0.5122, 0.1141, 0.5284, 0.1062, 0.4581, 0.1347, 0.4524, 0.1141, 0.5284, 0.04371, 0.5187, 0.06314, 0.4548, 0.1062, 0.4581, 0.3835, 0.82, 0.3632, 0.828, 0.3378, 0.7651, 0.3561, 0.7579, 0.3366, 0.7591, 0.2943, 0.7678, 0.2931, 0.7607, 0.336, 0.7519, 0.3561, 0.7579, 0.3378, 0.7651, 0.3366, 0.7591, 0.3543, 0.7515, 0.3378, 0.7651, 0.295, 0.7767, 0.2943, 0.7678, 0.3366, 0.7591, 0.1347, 0.4524, 0.1062, 0.4581, 0.1065, 0.4479, 0.1337, 0.4441, 0.336, 0.7519, 0.2931, 0.7607, 0.2943, 0.6909, 0.3162, 0.6857, 0.1337, 0.4441, 0.1065, 0.4479, 0.1068, 0.4393, 0.1308, 0.4371, 0.1065, 0.4479, 0.06354, 0.4451, 0.06531, 0.4375, 0.1068, 0.4393, 0.3543, 0.7515, 0.3366, 0.7591, 0.336, 0.7519, 0.3538, 0.7442, 0.5616, 0.5146, 0.5389, 0.5143, 0.5392, 0.4986, 0.5605, 0.4992, 0.1308, 0.4371, 0.1068, 0.4393, 0.09658, 0.3706, 0.1127, 0.3701, 0.1068, 0.4393, 0.06531, 0.4375, 0.0747, 0.3697, 0.09658, 0.3706, 0.3538, 0.7442, 0.336, 0.7519, 0.3162, 0.6857, 0.3332, 0.6793, 0.5621, 0.435, 0.544, 0.4335, 0.5426, 0.4274, 0.5643, 0.4297, 0.5842, 0.473, 0.5679, 0.4598, 0.5621, 0.435, 0.5873, 0.4551, 0.5679, 0.4598, 0.542, 0.4565, 0.544, 0.4335, 0.5621, 0.435, 0.5787, 0.5163, 0.5616, 0.5146, 0.5605, 0.4992, 0.5882, 0.5014, 0.5645, 0.3961, 0.5325, 0.3961, 0.5387, 0.3667, 0.5587, 0.3636, 0.5882, 0.5014, 0.5605, 0.4992, 0.5608, 0.4919, 0.5888, 0.4946, 0.5605, 0.4992, 0.5392, 0.4986, 0.5386, 0.4917, 0.5608, 0.4919, 0.5873, 0.4551, 0.5621, 0.435, 0.5643, 0.4297, 0.5914, 0.4493, 0.7963, 0.6351, 0.771, 0.6395, 0.7572, 0.6303, 0.7966, 0.6165, 0.8293, 0.3213, 0.8036, 0.3129, 0.8037, 0.2918, 0.8434, 0.3117, 0.8336, 0.335, 0.8293, 0.3213, 0.8434, 0.3117, 0.848, 0.329, 0.5526, 0.9323, 0.5305, 0.9351, 0.526, 0.9132, 0.5459, 0.9125, 0.8614, 0.326, 0.8591, 0.3079, 0.8748, 0.304, 0.8747, 0.3229, 0.8591, 0.3079, 0.884, 0.2564, 0.8917, 0.263, 0.8748, 0.304, 0.7257, 0.5756, 0.7435, 0.6268, 0.7298, 0.6233, 0.7175, 0.5806, 0.6567, 0.9249, 0.6135, 0.9163, 0.62, 0.8127, 0.6517, 0.8138, 0.5305, 0.9351, 0.4829, 0.9319, 0.4816, 0.9238, 0.526, 0.9132, 0.655, 0.9339, 0.6096, 0.9354, 0.6135, 0.9163, 0.6567, 0.9249, 0.6772, 0.9237, 0.655, 0.9339, 0.6567, 0.9249, 0.6758, 0.9188, 0.5327, 0.8073, 0.517, 0.8085, 0.5168, 0.803, 0.5324, 0.8016, 0.6758, 0.9188, 0.6567, 0.9249, 0.6517, 0.8138, 0.6703, 0.8122, 0.5459, 0.9125, 0.526, 0.9132, 0.517, 0.8085, 0.5327, 0.8073, 0.526, 0.9132, 0.4816, 0.9238, 0.4832, 0.8097, 0.517, 0.8085, 0.6517, 0.8079, 0.6202, 0.8071, 0.6208, 0.8008, 0.6519, 0.8009, 0.517, 0.8085, 0.4832, 0.8097, 0.4832, 0.8037, 0.5168, 0.803, 0.6517, 0.8138, 0.62, 0.8127, 0.6202, 0.8071, 0.6517, 0.8079, 0.6703, 0.8122, 0.6517, 0.8138, 0.6517, 0.8079, 0.6701, 0.8064, 0.5312, 0.7949, 0.5162, 0.7964, 0.5128, 0.696, 0.5226, 0.6955, 0.6701, 0.8064, 0.6517, 0.8079, 0.6519, 0.8009, 0.6695, 0.7998, 0.5324, 0.8016, 0.5168, 0.803, 0.5162, 0.7964, 0.5312, 0.7949, 0.5168, 0.803, 0.4832, 0.8037, 0.4835, 0.7966, 0.5162, 0.7964, 0.5432, 0.5816, 0.5432, 0.6038, 0.5282, 0.6013, 0.529, 0.5833, 0.5162, 0.7964, 0.4835, 0.7966, 0.4848, 0.6961, 0.5128, 0.696, 0.6519, 0.8009, 0.6208, 0.8008, 0.6231, 0.7058, 0.6492, 0.7051, 0.6695, 0.7998, 0.6519, 0.8009, 0.6492, 0.7051, 0.6607, 0.7041, 0.529, 0.5833, 0.5282, 0.6013, 0.5201, 0.5948, 0.5222, 0.5872, 0.543, 0.5703, 0.5432, 0.5816, 0.529, 0.5833, 0.5244, 0.5705, 0.5564, 0.6115, 0.5568, 0.6045, 0.5745, 0.6021, 0.5761, 0.6121, 0.5568, 0.6045, 0.557, 0.5828, 0.5721, 0.5843, 0.5745, 0.6021, 0.5919, 0.6017, 0.5812, 0.5963, 0.5794, 0.5902, 0.5936, 0.5824, 0.5244, 0.5705, 0.529, 0.5833, 0.5222, 0.5872, 0.5105, 0.5829, 0.5761, 0.6121, 0.5745, 0.6021, 0.5812, 0.5963, 0.5919, 0.6017, 0.5745, 0.6021, 0.5721, 0.5843, 0.5794, 0.5902, 0.5812, 0.5963, 0.225, 0.1055, 0.2061, 0.1166, 0.1904, 0.09867, 0.5282, 0.6013, 0.5219, 0.6102, 0.5105, 0.5972, 0.5201, 0.5948, 0.5721, 0.5843, 0.5755, 0.5703, 0.5936, 0.5824, 0.5794, 0.5902, 0.5201, 0.5948, 0.5105, 0.5972, 0.5105, 0.5829, 0.5222, 0.5872, 0.5432, 0.6038, 0.5429, 0.6116, 0.5219, 0.6102, 0.5282, 0.6013, 0.557, 0.5828, 0.5564, 0.5712, 0.5755, 0.5703, 0.5721, 0.5843, 0.4835, 0.7966, 0.4653, 0.7953, 0.4728, 0.6951, 0.4848, 0.6961, 0.6202, 0.8071, 0.6051, 0.8057, 0.6064, 0.7994, 0.6208, 0.8008, 0.4832, 0.8037, 0.4635, 0.8028, 0.4653, 0.7953, 0.4835, 0.7966, 0.6208, 0.8008, 0.6064, 0.7994, 0.6138, 0.7048, 0.6231, 0.7058, 0.4832, 0.8097, 0.4636, 0.8088, 0.4635, 0.8028, 0.4832, 0.8037, 0.6135, 0.9163, 0.5964, 0.9109, 0.6049, 0.8116, 0.62, 0.8127, 0.4816, 0.9238, 0.4578, 0.922, 0.4636, 0.8088, 0.4832, 0.8097, 0.62, 0.8127, 0.6049, 0.8116, 0.6051, 0.8057, 0.6202, 0.8071, 0.4829, 0.9319, 0.4566, 0.9275, 0.4578, 0.922, 0.4816, 0.9238, 0.7435, 0.6268, 0.7373, 0.6441, 0.7236, 0.6416, 0.7298, 0.6233, 0.6096, 0.9354, 0.5911, 0.9291, 0.5964, 0.9109, 0.6135, 0.9163, 0.771, 0.6395, 0.7648, 0.6517, 0.7509, 0.6467, 0.7572, 0.6303, 0.5392, 0.4986, 0.5119, 0.5031, 0.5109, 0.4962, 0.5386, 0.4917, 0.544, 0.4335, 0.5141, 0.4564, 0.5095, 0.4498, 0.5426, 0.4274, 0.4411, 0.3663, 0.4603, 0.3668, 0.4654, 0.3901, 0.4334, 0.389, 0.542, 0.4565, 0.5176, 0.4761, 0.5141, 0.4564, 0.544, 0.4335, 0.5389, 0.5143, 0.5222, 0.5176, 0.5119, 0.5031, 0.5392, 0.4986, 0.06531, 0.4375, 0.04393, 0.4367, 0.05851, 0.3701, 0.0747, 0.3697, 0.2931, 0.7607, 0.2597, 0.7516, 0.2706, 0.6838, 0.2943, 0.6909, 0.06354, 0.4451, 0.04145, 0.4428, 0.04393, 0.4367, 0.06531, 0.4375, 0.2943, 0.7678, 0.2606, 0.7597, 0.2597, 0.7516, 0.2931, 0.7607, 0.295, 0.7767, 0.258, 0.7674, 0.2606, 0.7597, 0.2943, 0.7678, 0.06314, 0.4548, 0.03887, 0.4484, 0.04145, 0.4428, 0.06354, 0.4451, 0.04371, 0.5187, 0.01509, 0.5116, 0.03887, 0.4484, 0.06314, 0.4548, 0.2969, 0.8369, 0.2466, 0.8294, 0.258, 0.7674, 0.295, 0.7767, 0.2974, 0.843, 0.2453, 0.836, 0.2466, 0.8294, 0.2969, 0.8369, 0.2147, 0.8652, 0.2106, 0.8023, 0.2169, 0.8036, 0.2267, 0.8615, 0.1012, 0.5918, 0.0666, 0.5881, 0.06758, 0.5771, 0.1011, 0.5804, 0.04062, 0.537, 0.01071, 0.5289, 0.01509, 0.5116, 0.04371, 0.5187, 0.09937, 0.6329, 0.06468, 0.6272, 0.06562, 0.5991, 0.1013, 0.6033, 0.714, 0.5106, 0.6772, 0.5164, 0.6601, 0.4425, 0.7018, 0.437, 0.7018, 0.437, 0.6601, 0.4425, 0.649, 0.3786, 0.6924, 0.3745, 0.734, 0.5706, 0.7012, 0.5631, 0.6772, 0.5164, 0.714, 0.5106, 0.4467, 0.01425, 0.4391, 0.009131, 0.441, 0.005628, 0.4489, 0.009108, 0.884, 0.2564, 0.9146, 0.2541, 0.9151, 0.2568, 0.8917, 0.263, 0.4216, 0.05139, 0.4112, 0.0299, 0.4361, 0.01265, 0.4432, 0.01979, 0.4432, 0.01979, 0.4361, 0.01265, 0.4391, 0.009131, 0.4467, 0.01425, 0.3829, 0.08095, 0.3536, 0.1335, 0.3291, 0.123, 0.3677, 0.06212, 0.3492, 0.2083, 0.3766, 0.2665, 0.3564, 0.2892, 0.3201, 0.2134, 0.4208, 0.2915, 0.4628, 0.2983, 0.4624, 0.3288, 0.4115, 0.3214, 0.3766, 0.2665, 0.4208, 0.2915, 0.4115, 0.3214, 0.3564, 0.2892, 0.3536, 0.1335, 0.3492, 0.2083, 0.3201, 0.2134, 0.3291, 0.123, 0.4216, 0.05139, 0.3829, 0.08095, 0.3677, 0.06212, 0.4112, 0.0299, 0.4941, 0.2047, 0.531, 0.2069, 0.5237, 0.2459, 0.4961, 0.2459, 0.0776, 0.1985, 0.111, 0.1947, 0.1166, 0.2255, 0.09796, 0.2425, 0.1407, 0.1193, 0.1243, 0.1151, 0.1407, 0.0978, 0.09796, 0.2425, 0.1166, 0.2255, 0.137, 0.227, 0.1292, 0.263, 0.4667, 0.03261, 0.4668, 0.02201, 0.4904, 0.02047, 0.5111, 0.05268, 0.5237, 0.2459, 0.55, 0.269, 0.505, 0.2928, 0.4961, 0.2459, 0.07809, 0.2646, 0.09796, 0.2425, 0.1292, 0.263, 0.1199, 0.2903, 0.1078, 0.02811, 0.1183, 0.04284, 0.08445, 0.08112, 0.05925, 0.05939, 0.1655, 0.1003, 0.1651, 0.1232, 0.1407, 0.1193, 0.1407, 0.0978, 0.4656, 0.1059, 0.4667, 0.03261, 0.5111, 0.05268, 0.5012, 0.1109, 0.1667, 0.03106, 0.1655, 0.1003, 0.1407, 0.0978, 0.1183, 0.04284, 0.5012, 0.1109, 0.5111, 0.05268, 0.549, 0.08334, 0.5357, 0.1183, 0.1183, 0.04284, 0.1407, 0.0978, 0.1058, 0.1034, 0.08445, 0.08112, 0.1243, 0.1151, 0.1407, 0.1193, 0.139, 0.147, 0.1116, 0.1451, 0.1116, 0.1451, 0.139, 0.147, 0.1384, 0.195, 0.111, 0.1947, 0.01753, 0.1244, 0.04493, 0.1318, 0.04298, 0.2073, 0.01539, 0.2148, 0.111, 0.1947, 0.1384, 0.195, 0.137, 0.227, 0.1166, 0.2255, 0.05284, 0.287, 0.07809, 0.2646, 0.1199, 0.2903, 0.1054, 0.3259, 0.1058, 0.1034, 0.1243, 0.1151, 0.1116, 0.1451, 0.08075, 0.1424, 0.08075, 0.1424, 0.1116, 0.1451, 0.111, 0.1947, 0.0776, 0.1985, 0.5357, 0.1183, 0.549, 0.08334, 0.5768, 0.1367, 0.5298, 0.1475, 0.08445, 0.08112, 0.1058, 0.1034, 0.08075, 0.1424, 0.04493, 0.1318, 0.5298, 0.1475, 0.5768, 0.1367, 0.579, 0.2116, 0.531, 0.2069, 0.04493, 0.1318, 0.08075, 0.1424, 0.0776, 0.1985, 0.04298, 0.2073, 0.531, 0.2069, 0.579, 0.2116, 0.55, 0.269, 0.5237, 0.2459, 0.04298, 0.2073, 0.0776, 0.1985, 0.09796, 0.2425, 0.07809, 0.2646, 0.5012, 0.1109, 0.5357, 0.1183, 0.5298, 0.1475, 0.4941, 0.1498, 0.4941, 0.1498, 0.5298, 0.1475, 0.531, 0.2069, 0.4941, 0.2047, 0.4656, 0.1059, 0.5012, 0.1109, 0.4941, 0.1498, 0.465, 0.1496, 0.465, 0.1496, 0.4941, 0.1498, 0.4941, 0.2047, 0.4642, 0.206, 0.4642, 0.206, 0.4941, 0.2047, 0.4961, 0.2459, 0.4635, 0.2489, 0.1054, 0.3259, 0.1199, 0.2903, 0.162, 0.2976, 0.1613, 0.3385, 0.01539, 0.2148, 0.04298, 0.2073, 0.07809, 0.2646, 0.05284, 0.287, 0.1384, 0.195, 0.1638, 0.1955, 0.1633, 0.2281, 0.137, 0.227, 0.139, 0.147, 0.1647, 0.1484, 0.1638, 0.1955, 0.1384, 0.195, 0.1407, 0.1193, 0.1651, 0.1232, 0.1647, 0.1484, 0.139, 0.147, 0.05925, 0.05939, 0.08445, 0.08112, 0.04493, 0.1318, 0.01753, 0.1244, 0.1199, 0.2903, 0.1292, 0.263, 0.1625, 0.2691, 0.162, 0.2976, 0.4961, 0.2459, 0.505, 0.2928, 0.4628, 0.2983, 0.4635, 0.2489, 0.1292, 0.263, 0.137, 0.227, 0.1633, 0.2281, 0.1625, 0.2691, 0.1354, 0.01441, 0.1383, 0.01078, 0.146, 0.01577, 0.1426, 0.02184, 0.1078, 0.02811, 0.1354, 0.01441, 0.1426, 0.02184, 0.1183, 0.04284, 0.1183, 0.04284, 0.1426, 0.02184, 0.1668, 0.02495, 0.1667, 0.03106, 0.4669, 0.01682, 0.467, 0.0111, 0.4851, 0.009629, 0.4871, 0.01483, 0.1426, 0.02184, 0.146, 0.01577, 0.1669, 0.02003, 0.1668, 0.02495, 0.4668, 0.02201, 0.4669, 0.01682, 0.4871, 0.01483, 0.4904, 0.02047, 0.8951, 0.5685, 0.8965, 0.5708, 0.8768, 0.5833, 0.8687, 0.578, 0.1383, 0.01078, 0.1403, 0.007336, 0.1482, 0.01105, 0.146, 0.01577, 0.146, 0.01577, 0.1482, 0.01105, 0.167, 0.01339, 0.1669, 0.02003, 0.7314, 0.2491, 0.7192, 0.1879, 0.8041, 0.1802, 0.8039, 0.2312, 0.7638, 0.3114, 0.7314, 0.2491, 0.8039, 0.2312, 0.8037, 0.2918, 0.7966, 0.6165, 0.7975, 0.5634, 0.8607, 0.5727, 0.8355, 0.6316, 0.7192, 0.1879, 0.6995, 0.1162, 0.8044, 0.1089, 0.8041, 0.1802, 0.7975, 0.5634, 0.7983, 0.5127, 0.8827, 0.5134, 0.8607, 0.5727, 0.6936, 0.2505, 0.6868, 0.1979, 0.7192, 0.1879, 0.7314, 0.2491, 0.6604, 0.1269, 0.6464, 0.06196, 0.6879, 0.05206, 0.6995, 0.1162, 0.7983, 0.5127, 0.7995, 0.4376, 0.8972, 0.4403, 0.8827, 0.5134, 0.6868, 0.1979, 0.6604, 0.1269, 0.6995, 0.1162, 0.7192, 0.1879, 0.1898, 0.6181, 0.1894, 0.5813, 0.278, 0.6012, 0.2806, 0.6307, 0.6995, 0.1162, 0.6879, 0.05206, 0.8047, 0.0236, 0.8044, 0.1089, 0.7995, 0.4376, 0.8011, 0.3448, 0.9087, 0.3781, 0.8972, 0.4403, 0.1982, 0.5755, 0.207, 0.5697, 0.2776, 0.5783, 0.2778, 0.5897, 0.07454, 0.9338, 0.077, 0.9056, 0.1084, 0.9055, 0.1082, 0.9326, 0.1082, 0.9326, 0.1084, 0.9055, 0.2027, 0.8689, 0.2017, 0.9154, 0.01263, 0.8488, 0.01967, 0.8312, 0.04128, 0.8377, 0.03711, 0.8561, 0.07756, 0.8944, 0.07811, 0.8833, 0.1047, 0.8833, 0.1066, 0.8944, 0.1066, 0.8944, 0.1047, 0.8833, 0.1791, 0.8605, 0.1909, 0.8647, 0.1952, 0.5261, 0.2017, 0.5246, 0.207, 0.5697, 0.1982, 0.5755, 0.04128, 0.8377, 0.06218, 0.7707, 0.1073, 0.7791, 0.1104, 0.8413, 0.2227, 0.5117, 0.2256, 0.506, 0.2648, 0.5222, 0.265, 0.5309, 0.03711, 0.8561, 0.04128, 0.8377, 0.1104, 0.8413, 0.1104, 0.8477, 0.265, 0.5309, 0.2648, 0.5222, 0.3353, 0.5126, 0.3383, 0.5309, 0.2727, 0.4519, 0.2725, 0.4417, 0.3154, 0.439, 0.3158, 0.4486, 0.2256, 0.506, 0.2443, 0.4462, 0.2727, 0.4519, 0.2648, 0.5222, 0.2648, 0.5222, 0.2727, 0.4519, 0.3158, 0.4486, 0.3353, 0.5126, 0.01967, 0.8312, 0.04272, 0.7648, 0.06218, 0.7707, 0.04128, 0.8377, 0.06288, 0.7644, 0.0629, 0.757, 0.1079, 0.7624, 0.1073, 0.7698, 0.04272, 0.7648, 0.04402, 0.7581, 0.06288, 0.7644, 0.06218, 0.7707, 0.06218, 0.7707, 0.06288, 0.7644, 0.1073, 0.7698, 0.1073, 0.7791, 0.2443, 0.4462, 0.2453, 0.4379, 0.2725, 0.4417, 0.2727, 0.4519, 0.0629, 0.757, 0.07768, 0.687, 0.1007, 0.6905, 0.1079, 0.7624, 0.2453, 0.4379, 0.2482, 0.4309, 0.2722, 0.4331, 0.2725, 0.4417, 0.2725, 0.4417, 0.2722, 0.4331, 0.3137, 0.4314, 0.3154, 0.439, 0.04402, 0.7581, 0.04391, 0.7506, 0.0629, 0.757, 0.06288, 0.7644, 0.4232, 0.5145, 0.4241, 0.4991, 0.4454, 0.4981, 0.4459, 0.5138, 0.2482, 0.4309, 0.2663, 0.364, 0.2824, 0.3645, 0.2722, 0.4331, 0.2722, 0.4331, 0.2824, 0.3645, 0.3043, 0.3635, 0.3137, 0.4314, 0.04391, 0.7506, 0.05968, 0.6818, 0.07768, 0.687, 0.0629, 0.757, 0.4292, 0.4294, 0.4272, 0.424, 0.4489, 0.4225, 0.4473, 0.4285, 0.4058, 0.4665, 0.4033, 0.4486, 0.4292, 0.4294, 0.4225, 0.454, 0.4225, 0.454, 0.4292, 0.4294, 0.4473, 0.4285, 0.4485, 0.4516, 0.4062, 0.5164, 0.3964, 0.5016, 0.4241, 0.4991, 0.4232, 0.5145, 0.4346, 0.3936, 0.4405, 0.3612, 0.4605, 0.3642, 0.4667, 0.3936, 0.3964, 0.5016, 0.3957, 0.4949, 0.4237, 0.4917, 0.4241, 0.4991, 0.4241, 0.4991, 0.4237, 0.4917, 0.4458, 0.4912, 0.4454, 0.4981, 0.4033, 0.4486, 0.3994, 0.4426, 0.4272, 0.424, 0.4292, 0.4294, 0.7963, 0.6351, 0.7966, 0.6165, 0.8355, 0.6316, 0.8214, 0.6403, 0.7778, 0.3211, 0.7638, 0.3114, 0.8037, 0.2918, 0.8036, 0.3129, 0.7734, 0.3347, 0.759, 0.3287, 0.7638, 0.3114, 0.7778, 0.3211, 0.875, 0.9344, 0.8812, 0.9147, 0.9008, 0.915, 0.8968, 0.9366, 0.7457, 0.3255, 0.7324, 0.3223, 0.7324, 0.3034, 0.7481, 0.3074, 0.7481, 0.3074, 0.7324, 0.3034, 0.7158, 0.2623, 0.7236, 0.2557, 0.8687, 0.578, 0.8768, 0.5833, 0.8631, 0.6254, 0.8493, 0.6285, 0.7677, 0.9272, 0.7746, 0.8158, 0.8064, 0.8153, 0.8112, 0.9194, 0.8968, 0.9366, 0.9008, 0.915, 0.9447, 0.9245, 0.9436, 0.9325, 0.7693, 0.9363, 0.7677, 0.9272, 0.8112, 0.9194, 0.8148, 0.9386, 0.7472, 0.9256, 0.7486, 0.9207, 0.7677, 0.9272, 0.7693, 0.9363, 0.8921, 0.811, 0.8922, 0.8053, 0.9076, 0.8064, 0.9075, 0.8118, 0.7486, 0.9207, 0.756, 0.8139, 0.7746, 0.8158, 0.7677, 0.9272, 0.8812, 0.9147, 0.8921, 0.811, 0.9075, 0.8118, 0.9008, 0.915, 0.9008, 0.915, 0.9075, 0.8118, 0.9408, 0.8123, 0.9447, 0.9245, 0.7747, 0.8099, 0.7746, 0.8029, 0.8059, 0.8033, 0.8064, 0.8097, 0.9075, 0.8118, 0.9076, 0.8064, 0.9407, 0.8064, 0.9408, 0.8123, 0.7746, 0.8158, 0.7747, 0.8099, 0.8064, 0.8097, 0.8064, 0.8153, 0.756, 0.8139, 0.7563, 0.808, 0.7747, 0.8099, 0.7746, 0.8158, 0.8932, 0.7988, 0.8996, 0.7008, 0.9093, 0.7011, 0.908, 0.7999, 0.7563, 0.808, 0.757, 0.8015, 0.7746, 0.8029, 0.7747, 0.8099, 0.8922, 0.8053, 0.8932, 0.7988, 0.908, 0.7999, 0.9076, 0.8064, 0.9076, 0.8064, 0.908, 0.7999, 0.9402, 0.7994, 0.9407, 0.8064, 0.438, 0.5816, 0.4522, 0.5833, 0.453, 0.6013, 0.438, 0.6038, 0.908, 0.7999, 0.9093, 0.7011, 0.9368, 0.7006, 0.9402, 0.7994, 0.7746, 0.8029, 0.779, 0.7068, 0.8051, 0.7079, 0.8059, 0.8033, 0.757, 0.8015, 0.7675, 0.7056, 0.779, 0.7068, 0.7746, 0.8029, 0.4522, 0.5833, 0.459, 0.5872, 0.4611, 0.5948, 0.453, 0.6013, 0.4382, 0.5703, 0.4568, 0.5705, 0.4522, 0.5833, 0.438, 0.5816, 0.4274, 0.6103, 0.4077, 0.6108, 0.4094, 0.6009, 0.427, 0.6032, 0.427, 0.6032, 0.4094, 0.6009, 0.4118, 0.583, 0.4268, 0.5815, 0.3919, 0.6005, 0.3902, 0.5811, 0.4044, 0.5889, 0.4027, 0.595, 0.4568, 0.5705, 0.4707, 0.5829, 0.459, 0.5872, 0.4522, 0.5833, 0.4077, 0.6108, 0.3919, 0.6005, 0.4027, 0.595, 0.4094, 0.6009, 0.4094, 0.6009, 0.4027, 0.595, 0.4044, 0.5889, 0.4118, 0.583, 0.1058, 0.1034, 0.1407, 0.0978, 0.1243, 0.1151, 0.453, 0.6013, 0.4611, 0.5948, 0.4707, 0.5972, 0.4593, 0.6102, 0.4118, 0.583, 0.4044, 0.5889, 0.3902, 0.5811, 0.4084, 0.5691, 0.4611, 0.5948, 0.459, 0.5872, 0.4707, 0.5829, 0.4707, 0.5972, 0.438, 0.6038, 0.453, 0.6013, 0.4593, 0.6102, 0.4383, 0.6116, 0.4268, 0.5815, 0.4118, 0.583, 0.4084, 0.5691, 0.4274, 0.57, 0.9402, 0.7994, 0.9368, 0.7006, 0.9486, 0.6994, 0.9581, 0.7977, 0.8064, 0.8097, 0.8059, 0.8033, 0.8203, 0.8022, 0.8215, 0.8085, 0.9407, 0.8064, 0.9402, 0.7994, 0.9581, 0.7977, 0.96, 0.8051, 0.8059, 0.8033, 0.8051, 0.7079, 0.8145, 0.7071, 0.8203, 0.8022, 0.9408, 0.8123, 0.9407, 0.8064, 0.96, 0.8051, 0.96, 0.811, 0.8112, 0.9194, 0.8064, 0.8153, 0.8216, 0.8144, 0.8285, 0.9142, 0.9447, 0.9245, 0.9408, 0.8123, 0.96, 0.811, 0.9681, 0.9222, 0.8064, 0.8153, 0.8064, 0.8097, 0.8215, 0.8085, 0.8216, 0.8144, 0.9436, 0.9325, 0.9447, 0.9245, 0.9681, 0.9222, 0.9694, 0.9276, 0.8493, 0.6285, 0.8631, 0.6254, 0.8687, 0.644, 0.855, 0.6461, 0.8148, 0.9386, 0.8112, 0.9194, 0.8285, 0.9142, 0.8335, 0.9325, 0.8214, 0.6403, 0.8355, 0.6316, 0.8412, 0.6482, 0.8272, 0.6527, 0.4454, 0.4981, 0.4458, 0.4912, 0.4736, 0.4953, 0.4728, 0.5022, 0.4473, 0.4285, 0.4489, 0.4225, 0.4812, 0.4461, 0.4764, 0.4526, 0.5608, 0.3705, 0.5669, 0.3937, 0.5349, 0.3926, 0.5416, 0.3697, 0.4485, 0.4516, 0.4473, 0.4285, 0.4764, 0.4526, 0.4722, 0.4721, 0.4459, 0.5138, 0.4454, 0.4981, 0.4728, 0.5022, 0.4626, 0.5168, 0.3137, 0.4314, 0.3043, 0.3635, 0.3205, 0.3639, 0.335, 0.4306, 0.1079, 0.7624, 0.1007, 0.6905, 0.1246, 0.6812, 0.1416, 0.7502, 0.3154, 0.439, 0.3137, 0.4314, 0.335, 0.4306, 0.3375, 0.4366, 0.1073, 0.7698, 0.1079, 0.7624, 0.1416, 0.7502, 0.1413, 0.7586, 0.1073, 0.7791, 0.1073, 0.7698, 0.1413, 0.7586, 0.1446, 0.7663, 0.3158, 0.4486, 0.3154, 0.439, 0.3375, 0.4366, 0.3401, 0.4422, 0.3353, 0.5126, 0.3158, 0.4486, 0.3401, 0.4422, 0.3639, 0.5055, 0.1104, 0.8413, 0.1073, 0.7791, 0.1446, 0.7663, 0.1617, 0.8293, 0.1104, 0.8477, 0.1104, 0.8413, 0.1617, 0.8293, 0.1636, 0.8359, 0.1909, 0.8647, 0.1791, 0.8605, 0.1914, 0.803, 0.1978, 0.802, 0.2778, 0.5897, 0.2776, 0.5783, 0.311, 0.5742, 0.3123, 0.5852, 0.3383, 0.5309, 0.3353, 0.5126, 0.3639, 0.5055, 0.3683, 0.5227, 0.2806, 0.6307, 0.278, 0.6012, 0.3135, 0.5961, 0.3151, 0.6242, 0.8827, 0.5134, 0.8972, 0.4403, 0.9388, 0.4471, 0.9192, 0.5204, 0.8972, 0.4403, 0.9087, 0.3781, 0.9519, 0.3836, 0.9388, 0.4471, 0.8607, 0.5727, 0.8827, 0.5134, 0.9192, 0.5204, 0.8937, 0.5662, 0.4871, 0.01483, 0.4851, 0.009629, 0.4931, 0.006379, 0.4949, 0.009934, 0.7236, 0.2557, 0.7158, 0.2623, 0.6925, 0.2559, 0.693, 0.2532, 0.5111, 0.05268, 0.4904, 0.02047, 0.4978, 0.01354, 0.5221, 0.0315, 0.4904, 0.02047, 0.4871, 0.01483, 0.4949, 0.009934, 0.4978, 0.01354, 0.549, 0.08334, 0.5648, 0.06496, 0.6016, 0.1269, 0.5768, 0.1367, 0.579, 0.2116, 0.608, 0.2175, 0.5695, 0.2922, 0.55, 0.269, 0.505, 0.2928, 0.5135, 0.3229, 0.4624, 0.3288, 0.4628, 0.2983, 0.55, 0.269, 0.5695, 0.2922, 0.5135, 0.3229, 0.505, 0.2928, 0.5768, 0.1367, 0.6016, 0.1269, 0.608, 0.2175, 0.579, 0.2116, 0.5111, 0.05268, 0.5221, 0.0315, 0.5648, 0.06496, 0.549, 0.08334, 0.8762, 0.2497, 0.914, 0.2514, 0.9146, 0.2541, 0.884, 0.2564, 0.7572, 0.6303, 0.7509, 0.6467, 0.7373, 0.6441, 0.7435, 0.6268, 0.734, 0.5706, 0.7572, 0.6303, 0.7435, 0.6268, 0.7257, 0.5756, 0.8434, 0.3117, 0.8762, 0.2497, 0.884, 0.2564, 0.8591, 0.3079, 0.848, 0.329, 0.8434, 0.3117, 0.8591, 0.3079, 0.8614, 0.326, 0.7012, 0.5631, 0.734, 0.5706, 0.7257, 0.5756, 0.6997, 0.5653, 0.7314, 0.2491, 0.7236, 0.2557, 0.693, 0.2532, 0.6936, 0.2505, 0.8355, 0.6316, 0.8493, 0.6285, 0.855, 0.6461, 0.8412, 0.6482, 0.8607, 0.5727, 0.8687, 0.578, 0.8493, 0.6285, 0.8355, 0.6316, 0.7638, 0.3114, 0.7481, 0.3074, 0.7236, 0.2557, 0.7314, 0.2491, 0.759, 0.3287, 0.7457, 0.3255, 0.7481, 0.3074, 0.7638, 0.3114, 0.8937, 0.5662, 0.8951, 0.5685, 0.8687, 0.578, 0.8607, 0.5727, 0.1013, 0.6033, 0.06562, 0.5991, 0.0666, 0.5881, 0.1012, 0.5918, 0.2027, 0.8689, 0.2042, 0.801, 0.2106, 0.8023, 0.2147, 0.8652, 0.1887, 0.5276, 0.1894, 0.5813, 0.1805, 0.5757, 0.1822, 0.5263, 0.2954, 0.9096, 0.2027, 0.8689, 0.2147, 0.8652, 0.2977, 0.8986, 0.3268, 0.9111, 0.2954, 0.9096, 0.2977, 0.8986, 0.3267, 0.8999, 0.1894, 0.5813, 0.1013, 0.6033, 0.1012, 0.5918, 0.1805, 0.5757, 0.278, 0.6012, 0.2778, 0.5897, 0.3123, 0.5852, 0.3135, 0.5961, 0.2027, 0.8689, 0.1909, 0.8647, 0.1978, 0.802, 0.2042, 0.801, 0.1887, 0.5276, 0.1952, 0.5261, 0.1982, 0.5755, 0.1894, 0.5813, 0.1084, 0.9055, 0.1066, 0.8944, 0.1909, 0.8647, 0.2027, 0.8689, 0.077, 0.9056, 0.07756, 0.8944, 0.1066, 0.8944, 0.1084, 0.9055, 0.1894, 0.5813, 0.1982, 0.5755, 0.2778, 0.5897, 0.278, 0.6012])
me_cube_001.materials.append(mat_baked)
me_cube_001.use_mirror_x = True
me_cube_001.use_mirror_topology = True
me_cube_001.update()
arm_armature = bpy.data.armatures.new('Armature')  # bones are not reproduced

# ---- objects
ob_empty_noimp = bpy.data.objects.new('Empty-noimp', None)
ob_empty_001_noimp = bpy.data.objects.new('Empty.001-noimp', None)
ob_character = bpy.data.objects.new('character', me_cube_001)
ob_armature = bpy.data.objects.new('Armature', arm_armature)

# ---- transforms, parenting, visibility, modifiers, constraints
ob_empty_noimp.location = (1.711, 1.557, 1.05)
ob_empty_noimp.rotation_euler = (1.571, 0.0, 0.0)
ob_empty_noimp.empty_display_type = 'IMAGE'
ob_empty_noimp.empty_display_size = 5.0
ob_empty_noimp.use_empty_image_alpha = True
ob_empty_noimp.color = (1.0, 1.0, 1.0, 0.7617)
ob_empty_noimp.hide_select = True
ob_empty_001_noimp.location = (0.3265, -0.2909, 1.057)
ob_empty_001_noimp.rotation_euler = (1.571, 0.0, 1.571)
ob_empty_001_noimp.empty_display_type = 'IMAGE'
ob_empty_001_noimp.empty_display_size = 5.0
ob_empty_001_noimp.use_empty_image_alpha = True
ob_empty_001_noimp.color = (1.0, 1.0, 1.0, 0.7617)
ob_empty_001_noimp.hide_select = True
ob_character.parent = ob_armature
ob_character.location = (0.0, 0.0, 0.0)
ob_character.use_mesh_mirror_x = True
_vg = ob_character.vertex_groups.new(name='spine')
for _i, _w in zip([61, 62, 64, 65, 66, 67, 68, 69, 70, 71, 72, 73, 74, 75, 76, 77, 78, 79, 80, 81, 82, 83, 84, 85, 87, 159, 160, 162, 164, 165, 238, 239, 240, 241, 242, 243, 244, 245, 246, 247, 248, 249, 250, 251, 252, 253, 254, 323, 324, 325, 326, 327, 328, 329, 330, 361, 367, 372, 373, 374, 375, 377, 378, 379, 380, 381, 382, 383], [0.05135, 0.003592, 0.2812, 0.1693, 0.1386, 0.0507, 0.4157, 0.6839, 0.4308, 0.4568, 0.4153, 0.5864, 0.4214, 0.7587, 0.1026, 0.156, 0.08526, 0.5789, 0.03744, 0.07277, 0.01899, 0.2599, 0.004422, 0.05192, 0.1509, 0.1772, 0.4368, 0.4297, 0.06887, 0.01334, 0.007088, 0.2812, 0.1492, 0.4157, 0.4308, 0.4153, 0.4214, 0.2527, 0.08526, 0.1228, 0.08648, 0.06823, 0.3622, 0.06113, 0.06624, 0.009918, 0.2223, 0.1772, 0.4368, 0.1971, 0.4297, 0.06887, 0.08431, 0.1071, 0.02396, 0.001796, 0.003544, 0.07004, 0.4194, 0.04713, 0.1144, 0.04033, 0.1877, 0.4706, 0.1056, 0.1212, 0.09856, 0.1375]): _vg.add([_i], _w, 'REPLACE')
_vg = ob_character.vertex_groups.new(name='spine.001')
for _i, _w in zip([18, 23, 32, 42, 48, 49, 50, 51, 52, 53, 54, 55, 56, 57, 58, 59, 60, 61, 62, 63, 64, 65, 66, 67, 68, 69, 70, 71, 72, 73, 74, 75, 76, 112, 113, 114, 115, 116, 117, 118, 119, 120, 121, 123, 150, 155, 156, 157, 158, 159, 160, 162, 164, 180, 181, 182, 183, 215, 227, 231, 232, 233, 234, 235, 236, 237, 238, 239, 240, 241, 242, 243, 244, 245, 246, 279, 280, 281, 282, 283, 284, 285, 286, 288, 314, 319, 320, 321, 322, 323, 324, 326, 327, 343, 344, 345, 346, 360, 361, 362, 363, 364, 365, 366, 367, 368, 369, 370, 371, 372, 377, 378, 380, 383], [0.03709, 0.08149, 0.05108, 0.06488, 0.1847, 0.1465, 0.1617, 0.3029, 0.4243, 0.2929, 0.33, 0.6154, 0.6021, 0.6203, 0.5881, 0.7042, 0.574, 0.6943, 0.2827, 0.4312, 0.4361, 0.4455, 0.4367, 0.4311, 0.4308, 0.4268, 0.3624, 0.4308, 0.1779, 0.0256, 0.05222, 0.06631, 0.03566, 0.4813, 0.6467, 0.6206, 0.7892, 0.207, 0.09727, 0.1318, 0.1725, 0.06736, 0.02729, 0.003902, 0.0536, 0.1666, 0.3346, 0.5733, 0.2323, 0.4308, 0.3983, 0.0731, 0.003932, 0.6058, 0.1355, 0.1388, 0.05406, 0.03709, 0.05108, 0.1847, 0.1617, 0.4243, 0.33, 0.6021, 0.5881, 0.574, 0.2827, 0.4361, 0.4367, 0.4308, 0.3624, 0.1779, 0.06621, 0.05261, 0.01153, 0.6467, 0.6206, 0.207, 0.09727, 0.1318, 0.1725, 0.06737, 0.02729, 0.003907, 0.0536, 0.1666, 0.3346, 0.5733, 0.2323, 0.4308, 0.3983, 0.0731, 0.02441, 0.6058, 0.1356, 0.1388, 0.05409, 0.4058, 0.1942, 0.3892, 0.4133, 0.3737, 0.1839, 0.4058, 0.1942, 0.3892, 0.4133, 0.3737, 0.184, 0.01783, 0.001966, 0.0263, 0.005764, 0.0122]): _vg.add([_i], _w, 'REPLACE')
_vg = ob_character.vertex_groups.new(name='spine.002')
for _i, _w in zip([0, 1, 2, 3, 4, 5, 6, 7, 8, 9, 10, 11, 12, 13, 14, 15, 16, 17, 18, 19, 20, 21, 22, 23, 24, 25, 26, 27, 28, 29, 30, 31, 32, 33, 34, 35, 36, 37, 38, 39, 40, 41, 42, 43, 44, 45, 46, 47, 48, 49, 50, 51, 52, 53, 54, 55, 56, 57, 58, 59, 112, 113, 114, 115, 148, 149, 150, 151, 152, 153, 154, 155, 156, 157, 180, 182, 197, 198, 199, 200, 201, 202, 203, 204, 205, 206, 207, 208, 209, 210, 211, 212, 213, 214, 215, 216, 217, 218, 219, 220, 221, 222, 223, 224, 225, 226, 227, 228, 229, 230, 231, 232, 233, 234, 235, 236, 279, 280, 313, 314, 315, 316, 317, 318, 319, 320, 321, 343, 345, 362, 363, 364, 368, 369, 370], [0.9887, 0.9992, 0.9902, 0.9992, 0.9867, 0.9993, 0.9983, 0.9947, 0.9863, 0.9822, 0.9993, 0.9994, 0.9984, 0.9951, 0.9892, 0.9994, 0.9997, 0.9997, 0.9526, 0.9789, 0.9952, 1.0, 0.9986, 0.9099, 0.9944, 0.9948, 0.9982, 0.9983, 0.9983, 0.9947, 0.9941, 0.9983, 0.9424, 0.9998, 0.9994, 0.9811, 0.9847, 0.9994, 0.9899, 0.9994, 0.9998, 0.9998, 0.9316, 0.9798, 0.9954, 0.9986, 0.9946, 0.9984, 0.7981, 0.8383, 0.8169, 0.6888, 0.5376, 0.6806, 0.6223, 0.3559, 0.2836, 0.3324, 0.3218, 0.1815, 0.04098, 0.1058, 0.1086, 0.09976, 0.9806, 0.9999, 0.9402, 0.9998, 0.9994, 0.9983, 0.9941, 0.8135, 0.6204, 0.3378, 0.1339, 0.002185, 0.9887, 0.9992, 0.9902, 0.9992, 0.9867, 0.9993, 0.9983, 0.9947, 0.9863, 0.9822, 0.9993, 0.9994, 0.9984, 0.9951, 0.9892, 0.9994, 0.9997, 0.9997, 0.9526, 0.9789, 0.9952, 0.9986, 0.9944, 0.9948, 0.9982, 0.9983, 0.9983, 0.9947, 0.9941, 0.9983, 0.9424, 0.9998, 0.9994, 0.9811, 0.7981, 0.8169, 0.5376, 0.6223, 0.2836, 0.3218, 0.1058, 0.1086, 0.9806, 0.9402, 0.9998, 0.9994, 0.9983, 0.9941, 0.8135, 0.6204, 0.3378, 0.1339, 0.002185, 0.05289, 0.05429, 0.06804, 0.05289, 0.05429, 0.06804]): _vg.add([_i], _w, 'REPLACE')
_vg = ob_character.vertex_groups.new(name='upper_arm.l')
for _i, _w in zip([0, 2, 4, 8, 9, 12, 13, 14, 18, 19, 20, 25, 26, 27, 28, 30, 32, 35, 48, 50, 51, 52, 54, 55, 56, 57, 58, 59, 60, 61, 62, 63, 64, 65, 66, 67, 68, 69, 70, 71, 72, 75, 79, 83, 87, 112, 113, 114, 115, 116, 117, 118, 119, 120, 121, 122, 123, 124, 125, 126, 127, 128, 129, 130, 131, 132, 133, 134, 135, 148, 150, 153, 154, 155, 156, 157, 158, 159, 160, 162, 180, 181, 182, 183, 184, 185, 186, 187, 188, 189, 190, 231, 232, 233, 234, 235, 236, 237, 238, 239, 240, 241, 250, 279, 280, 281, 282, 283, 284, 285, 286, 287, 288, 290, 291, 294, 314, 319, 320, 321, 322, 323, 343, 344, 345, 346, 347, 349, 360, 361, 362, 363, 364, 365], [4.148e-05, 0.0, 0.0, 0.0003458, 0.0001101, 0.0, 0.0, 0.0, 7.98e-05, 0.0, 0.0, 0.0, 0.0, 0.0, 0.0, 0.0, 9.522e-07, 1.986e-05, 0.0, 0.0002116, 0.0, 0.02108, 0.03186, 0.0, 0.02668, 4.063e-05, 0.01515, 0.0, 0.1421, 0.01368, 0.05703, 0.008821, 0.02055, 0.0005717, 0.02308, 0.0002092, 6.942e-05, 0.0, 0.01064, 1.628e-10, 0.0, 0.0, 0.0, 0.0, 0.0, 0.0, 2.78e-08, 0.00789, 0.02338, 0.3141, 0.5998, 0.6378, 0.7992, 0.6314, 0.3087, 0.9776, 0.9538, 0.8947, 0.8618, 0.8711, 0.8965, 0.6065, 0.5923, 0.5998, 0.5321, 0.1483, 0.193, 0.1804, 0.1262, 0.0002116, 8.223e-05, 0.0, 0.0, 0.0, 0.0349, 0.07475, 0.002232, 0.005376, 2.363e-06, 0.0, 0.0001105, 0.06665, 0.7206, 0.2762, 0.9753, 0.8883, 0.8893, 0.6051, 0.6061, 0.1623, 0.156, 0.0, 0.0, 0.0, 0.0, 0.0, 0.0, 0.0, 0.0, 0.0, 0.0, 0.0, 0.0, 0.0, 0.0, 0.0, 0.0, 0.0, 0.0, 0.0, 0.0, 0.0, 0.0, 0.0, 0.0, 0.0, 0.0, 0.0, 0.0, 0.0, 0.0, 0.0, 0.0, 0.0, 0.0, 0.0, 0.0, 0.0, 0.2281, 0.3284, 0.3189, 0.4035, 0.3604, 0.03444]): _vg.add([_i], _w, 'REPLACE')
_vg = ob_character.vertex_groups.new(name='lower_arm.l')
for _i, _w in zip([124, 125, 126, 127, 128, 129, 130, 131, 132, 133, 134, 135, 136, 137, 138, 139, 140, 141, 142, 143, 144, 145, 146, 147, 185, 186, 187, 188, 189, 190, 191, 192, 193, 194, 195, 196], [0.1041, 0.1372, 0.1284, 0.103, 0.3929, 0.4071, 0.3999, 0.4677, 0.8516, 0.8068, 0.8195, 0.8737, 0.9984, 0.9978, 0.9976, 0.9978, 0.9995, 0.9995, 0.9997, 0.9995, 0.9998, 0.9999, 0.9999, 0.9999, 0.1106, 0.1103, 0.3943, 0.3937, 0.8376, 0.8439, 0.9988, 0.9979, 0.9997, 0.9997, 0.9999, 0.9999]): _vg.add([_i], _w, 'REPLACE')
_vg = ob_character.vertex_groups.new(name='upper_arm.r')
for _i, _w in zip([48, 50, 51, 52, 54, 55, 56, 57, 58, 59, 60, 61, 62, 63, 64, 65, 66, 67, 68, 69, 71, 75, 79, 83, 112, 113, 114, 115, 116, 117, 118, 119, 120, 121, 122, 123, 125, 126, 129, 150, 155, 156, 157, 158, 159, 180, 181, 182, 183, 184, 186, 197, 199, 201, 205, 206, 209, 210, 211, 215, 216, 217, 220, 221, 222, 223, 225, 227, 230, 231, 232, 233, 234, 235, 236, 237, 238, 239, 240, 241, 242, 243, 250, 254, 279, 280, 281, 282, 283, 284, 285, 286, 287, 288, 289, 290, 291, 292, 293, 294, 295, 296, 297, 298, 299, 300, 313, 314, 317, 318, 319, 320, 321, 322, 323, 324, 326, 343, 344, 345, 346, 347, 348, 349, 350, 351, 352, 353, 366, 367, 368, 369, 370, 371], [0.0, 0.0, 0.0, 0.0, 0.0, 0.0, 0.0, 4.063e-05, 0.0, 0.0, 0.0, 0.01368, 0.0, 0.008821, 0.0, 0.0005717, 0.0, 0.0002092, 0.0, 0.0, 1.628e-10, 0.0, 0.0, 0.0, 0.0, 0.0, 0.0, 0.02338, 0.0, 0.0, 0.0, 0.0, 0.0, 0.0, 0.0, 0.0, 0.0, 0.0, 0.0, 0.0, 0.0, 0.0, 0.0, 0.0, 0.0, 0.0, 0.0, 0.0, 0.0, 0.0, 0.0, 4.148e-05, 0.0, 0.0, 0.0003458, 0.0001101, 0.0, 0.0, 0.0, 7.98e-05, 0.0, 0.0, 0.0, 0.0, 0.0, 0.0, 0.0, 9.522e-07, 1.986e-05, 0.0, 0.0002116, 0.02108, 0.03186, 0.02668, 0.01515, 0.1421, 0.05703, 0.02055, 0.02308, 6.942e-05, 0.01064, 0.0, 0.0, 0.0, 2.78e-08, 0.00789, 0.3141, 0.5998, 0.6378, 0.7992, 0.6314, 0.3087, 0.9776, 0.9538, 0.8947, 0.8618, 0.8711, 0.8965, 0.6065, 0.5923, 0.5998, 0.5321, 0.1483, 0.193, 0.1804, 0.1262, 0.0002116, 8.223e-05, 0.0, 0.0, 0.0, 0.0349, 0.07475, 0.002232, 0.005376, 2.363e-06, 0.0, 0.0001105, 0.06665, 0.7206, 0.2762, 0.9753, 0.8883, 0.8893, 0.6051, 0.6061, 0.1623, 0.156, 0.2281, 0.3284, 0.3189, 0.4035, 0.3604, 0.03444]): _vg.add([_i], _w, 'REPLACE')
_vg = ob_character.vertex_groups.new(name='lower_arm.r')
for _i, _w in zip([289, 290, 291, 292, 293, 294, 295, 296, 297, 298, 299, 300, 301, 302, 303, 304, 305, 306, 307, 308, 309, 310, 311, 312, 348, 349, 350, 351, 352, 353, 354, 355, 356, 357, 358, 359], [0.1041, 0.1372, 0.1284, 0.103, 0.3929, 0.4071, 0.3999, 0.4677, 0.8516, 0.8068, 0.8195, 0.8737, 0.9984, 0.9978, 0.9976, 0.9978, 0.9995, 0.9995, 0.9997, 0.9995, 0.9998, 0.9999, 0.9999, 0.9999, 0.1106, 0.1103, 0.3943, 0.3937, 0.8376, 0.8439, 0.9988, 0.9979, 0.9997, 0.9997, 0.9999, 0.9999]): _vg.add([_i], _w, 'REPLACE')
_vg = ob_character.vertex_groups.new(name='spine.003')
for _i, _w in zip([64, 66, 68, 69, 70, 72, 73, 74, 75, 76, 77, 78, 79, 80, 81, 82, 83, 84, 85, 86, 87, 88, 89, 91, 95, 159, 160, 161, 162, 163, 164, 165, 166, 167, 168, 242, 244, 245, 246, 247, 248, 249, 250, 252, 254, 325, 326, 327, 329, 372, 373, 374, 375, 376, 377, 378, 379, 380, 381, 382, 383], [0.01363, 0.03891, 0.1387, 0.05658, 0.401, 0.63, 0.1856, 0.497, 0.1015, 0.707, 0.4168, 0.5877, 0.2442, 0.6242, 0.3989, 0.613, 0.5417, 0.2867, 0.2993, 0.2328, 0.6009, 0.01695, 0.01081, 0.06117, 0.00883, 0.03293, 0.1941, 0.6729, 0.4379, 0.9191, 0.7002, 0.6253, 0.3598, 0.2461, 0.003643, 0.401, 0.497, 0.001583, 0.5877, 0.01276, 0.2054, 0.613, 0.2587, 0.1558, 0.1767, 0.4778, 0.4379, 0.7002, 0.2382, 0.6656, 0.393, 0.6522, 0.4079, 0.796, 0.6885, 0.007174, 0.2514, 0.6522, 0.3111, 0.6984, 0.6885]): _vg.add([_i], _w, 'REPLACE')
_vg = ob_character.vertex_groups.new(name='upper_leg.l')
for _i, _w in zip([64, 65, 66, 68, 69, 70, 71, 72, 73, 74, 75, 76, 77, 78, 79, 80, 81, 82, 83, 84, 85, 86, 87, 88, 89, 90, 91, 92, 93, 94, 95, 96, 97, 98, 99, 159, 160, 161, 162, 163, 164, 165, 166, 167, 168, 169, 170, 171, 172, 173, 242, 244, 246, 248, 249, 250, 252, 254, 325, 326, 327, 329, 372, 373, 374, 375, 376, 377, 379, 380, 381, 382], [0.01365, 0.000675, 0.04188, 0.097, 0.009508, 0.09876, 0.01354, 0.3538, 0.4308, 0.2425, 0.4308, 0.4304, 0.4292, 0.4301, 0.4308, 0.4306, 0.4308, 0.4308, 0.4308, 0.4429, 0.4308, 0.4308, 0.4308, 0.6904, 0.7173, 0.7935, 0.6522, 0.3779, 0.4851, 0.5047, 0.3506, 0.1935, 0.2507, 0.1845, 0.1785, 0.01557, 0.1224, 0.4307, 0.2751, 0.4274, 0.4293, 0.4308, 0.4308, 0.4316, 0.7574, 0.7352, 0.369, 0.4212, 0.1605, 0.1918, 0.0, 0.0, 0.0, 0.08154, 0.0, 0.1272, 0.04766, 0.06795, 0.17, 0.0, 0.0, 0.01019, 0.4304, 0.4308, 0.4308, 0.4308, 0.4303, 0.4306, 0.3497, 0.0, 0.4023, 0.3961]): _vg.add([_i], _w, 'REPLACE')
_vg = ob_character.vertex_groups.new(name='lower_leg.l')
for _i, _w in zip([84, 85, 87, 88, 89, 90, 91, 92, 93, 94, 95, 96, 97, 98, 99, 100, 101, 102, 103, 104, 105, 106, 107, 108, 109, 110, 111, 168, 169, 170, 171, 172, 173, 174, 175, 176, 177, 178, 179], [0.01488, 0.002486, 0.005161, 0.27, 0.2189, 0.1913, 0.2692, 0.6004, 0.4947, 0.488, 0.6119, 0.7954, 0.739, 0.812, 0.8044, 0.993, 0.9915, 0.9954, 0.9923, 0.9974, 0.9968, 0.9983, 0.9974, 0.9982, 0.9974, 0.9985, 0.9983, 0.212, 0.2432, 0.615, 0.5658, 0.8313, 0.8015, 0.9953, 0.9934, 0.9983, 0.9982, 0.999, 0.999]): _vg.add([_i], _w, 'REPLACE')
_vg = ob_character.vertex_groups.new(name='upper_leg.r')
for _i, _w in zip([65, 69, 70, 71, 73, 74, 75, 77, 78, 79, 81, 82, 83, 85, 87, 161, 162, 163, 164, 166, 239, 240, 241, 242, 243, 244, 245, 246, 247, 248, 249, 250, 251, 252, 253, 254, 255, 256, 257, 258, 259, 260, 261, 262, 263, 264, 265, 266, 323, 324, 325, 326, 327, 328, 329, 330, 331, 332, 333, 334, 335, 336, 373, 374, 375, 376, 378, 379, 380, 381, 382, 383], [0.000675, 0.009508, 0.0, 0.01354, 0.4308, 0.0, 0.4308, 0.4292, 0.0, 0.4308, 0.08154, 0.0, 0.1272, 0.07488, 0.06795, 0.17, 0.0, 0.4274, 0.0, 0.01019, 0.01365, 0.04188, 0.097, 0.09876, 0.3538, 0.2425, 0.4304, 0.4301, 0.4306, 0.4308, 0.4308, 0.4308, 0.4429, 0.4308, 0.4308, 0.4308, 0.7151, 0.7173, 0.8039, 0.6879, 0.3911, 0.4922, 0.5095, 0.3674, 0.2, 0.2544, 0.1867, 0.1861, 0.01557, 0.1224, 0.4307, 0.2751, 0.4293, 0.4308, 0.4308, 0.4316, 0.7636, 0.7505, 0.3729, 0.4301, 0.1631, 0.1961, 0.3497, 0.0, 0.4023, 0.3961, 0.4304, 0.4308, 0.4308, 0.4308, 0.4303, 0.4306]): _vg.add([_i], _w, 'REPLACE')
_vg = ob_character.vertex_groups.new(name='lower_leg.r')
for _i, _w in zip([251, 252, 254, 255, 256, 257, 258, 259, 260, 261, 262, 263, 264, 265, 266, 267, 268, 269, 270, 271, 272, 273, 274, 275, 276, 277, 278, 331, 332, 333, 334, 335, 336, 337, 338, 339, 340, 341, 342], [0.01513, 0.002702, 0.003381, 0.27, 0.2189, 0.1913, 0.2692, 0.6004, 0.4947, 0.488, 0.6119, 0.7954, 0.739, 0.812, 0.8044, 0.993, 0.9915, 0.9954, 0.9923, 0.9974, 0.9968, 0.9983, 0.9974, 0.9982, 0.9974, 0.9985, 0.9983, 0.212, 0.2432, 0.615, 0.5658, 0.8313, 0.8015, 0.9953, 0.9934, 0.9983, 0.9982, 0.999, 0.999]): _vg.add([_i], _w, 'REPLACE')
_m = ob_character.modifiers.new('Armature', 'ARMATURE')
_m.object = ob_armature
ob_armature.location = (0.0, 0.0, 0.0)
ob_armature.show_in_front = True

# ---- collection membership
col_collection.objects.link(ob_empty_noimp)
col_collection.objects.link(ob_empty_001_noimp)
col_collection.objects.link(ob_character)
col_collection.objects.link(ob_armature)

# ---- scene / render settings (as saved in the file)
scene.frame_start = 0; scene.frame_end = 180; scene.frame_set(180)
scene.render.engine = 'CYCLES'
scene.render.fps = 60
scene.cycles.sampling_pattern = 'TABULATED_SOBOL'
scene.cycles.bake_type = 'DIFFUSE'
bpy.context.view_layer.update()

# ---- added for rendering (the .blend has no active camera and no usable light): camera, sun
cam_auto = bpy.data.cameras.new('AutoCamera')
cam_auto.lens = 50.0
cam_auto.sensor_width = 36.0
cam_auto.clip_end = 1000.0
ob_auto_camera = bpy.data.objects.new('AutoCamera', cam_auto)
scene.collection.objects.link(ob_auto_camera)
ob_auto_camera.location = (2.22005, -2.68467, 2.79069)
ob_auto_camera.rotation_euler = (1.09748, -7.21219e-08, 0.694738)
scene.camera = ob_auto_camera
light_auto_sun = bpy.data.lights.new('AutoSun', 'SUN')
light_auto_sun.energy = 3.0
light_auto_sun.angle = 0.0523599
ob_auto_sun = bpy.data.objects.new('AutoSun', light_auto_sun)
scene.collection.objects.link(ob_auto_sun)
ob_auto_sun.rotation_euler = (0.872665, 0.174533, 0.523599)
bpy.context.view_layer.update()
